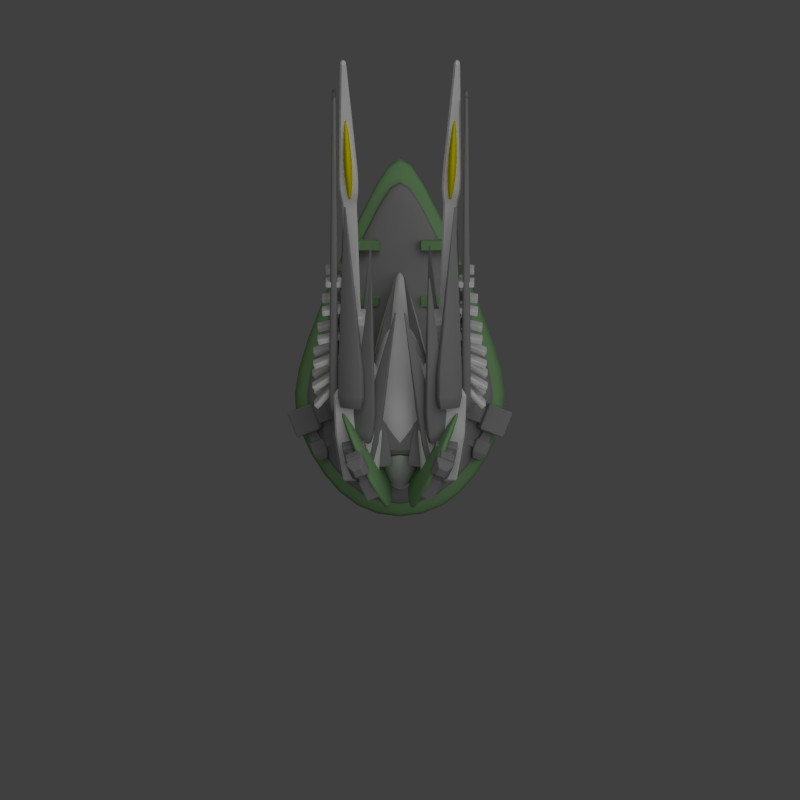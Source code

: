 # Source: dual_sunbeam_turret.blend  (saved by Blender 2.69.0; exported with 4.5.12 LTS)
import bpy
from mathutils import Matrix  # noqa: F401  (used for matrix-valued properties, if any)

bpy.ops.wm.read_factory_settings(use_empty=True)
scene = bpy.context.scene
scene.name = 'Scene'

# ---- collections
col_collection_1 = bpy.data.collections.new('Collection 1'); scene.collection.children.link(col_collection_1)

# ---- materials (node trees are filled in below, after node groups)
mat_material_002 = bpy.data.materials.new('Material.002')
mat_material_002.alpha_threshold = 0.0
mat_material_002.use_transparent_shadow = False
mat_material_002.diffuse_color = (0.2668, 0.2668, 0.2668, 1.0)
mat_material_002.roughness = 0.5
mat_material_002.specular_intensity = 0.3584
mat_material_002.line_color = (0.0, 0.0, 0.0, 1.0)
mat_material_001 = bpy.data.materials.new('Material.001')
mat_material_001.alpha_threshold = 0.0
mat_material_001.use_transparent_shadow = False
mat_material_001.roughness = 0.5
mat_material_001.line_color = (0.0, 0.0, 0.0, 1.0)
mat_material_003 = bpy.data.materials.new('Material.003')
mat_material_003.alpha_threshold = 0.0
mat_material_003.use_transparent_shadow = False
mat_material_003.diffuse_color = (0.8, 0.6986, 0.0, 1.0)
mat_material_003.roughness = 0.5
mat_material_003.line_color = (0.0, 0.0, 0.0, 1.0)
mat_material_004 = bpy.data.materials.new('Material.004')
mat_material_004.alpha_threshold = 0.0
mat_material_004.use_transparent_shadow = False
mat_material_004.diffuse_color = (0.2055, 0.3844, 0.1738, 1.0)
mat_material_004.roughness = 0.5
mat_material_004.specular_intensity = 0.323
mat_material_004.line_color = (0.0, 0.0, 0.0, 1.0)

# ---- material node trees

# ---- world
world_world = bpy.data.worlds.new('World'); scene.world = world_world
world_world.color = (0.05088, 0.05088, 0.05088)
world_world.use_sun_shadow = False
world_world.sun_shadow_jitter_overblur = 0.0
world_world.cycles.sampling_method = 'MANUAL'
world_world.cycles.sample_map_resolution = 256

# ---- cameras
cam_camera = bpy.data.cameras.new('Camera')
cam_camera.type = 'ORTHO'
cam_camera.clip_end = 100.0
cam_camera.lens = 35.0
cam_camera.sensor_width = 32.0
cam_camera.sensor_height = 18.0
cam_camera.ortho_scale = 30.0
cam_camera.dof.focus_distance = 0.0
cam_camera.dof.aperture_fstop = 128.0

# ---- lights
light_sun = bpy.data.lights.new('Sun', 'SUN')
light_sun.transmission_factor = 0.0
light_sun.angle = 1.571
light_sun.energy = 1.0
light_sun.shadow_buffer_clip_start = 0.5
light_sun.shadow_soft_size = 1.0
light_sun.shadow_cascade_max_distance = 1000.0
light_sun.cycles.use_multiple_importance_sampling = False
light_lamp = bpy.data.lights.new('Lamp', 'POINT')
light_lamp.color = (1.0, 0.8766, 0.0)
light_lamp.transmission_factor = 0.0
light_lamp.cutoff_distance = 30.0
light_lamp.energy = 100.0
light_lamp.shadow_buffer_clip_start = 1.001
light_lamp.shadow_soft_size = 1.0
light_lamp.shadow_maximum_resolution = 0.006
light_lamp.use_absolute_resolution = True
light_lamp.cycles.use_multiple_importance_sampling = False

# ---- meshes
me_cube_028 = bpy.data.meshes.new('Cube.028')
me_cube_028.from_pydata([(-3.7, -1.0, -1.0), (-3.7, 1.0, -1.0), (3.7, 1.0, -1.0), (3.7, -1.0, -1.0), (-3.7, -1.0, 1.0), (-3.7, 1.0, 1.0), (3.7, 1.0, 1.0), (3.7, -1.0, 1.0), (-0.2344, 8.0, -0.06336), (0.2344, 8.0, -0.06336), (-0.2344, 8.0, 0.06336), (0.2344, 8.0, 0.06336), (-1.584, -4.0, -0.4281), (1.584, -4.0, -0.4281), (-1.584, -4.0, 0.4281), (1.584, -4.0, 0.4281)], [], [(4, 5, 1, 0), (2, 1, 8, 9), (6, 7, 3, 2), (0, 3, 13, 12), (0, 1, 2, 3), (7, 6, 5, 4), (10, 11, 9, 8), (6, 2, 9, 11), (5, 6, 11, 10), (1, 5, 10, 8), (15, 14, 12, 13), (7, 4, 14, 15), (3, 7, 15, 13), (4, 0, 12, 14)])
me_cube_028.polygons.foreach_set('use_smooth', [True] * 14)
me_cube_028.materials.append(mat_material_002)
me_cube_028.use_remesh_preserve_volume = False
me_cube_028.use_remesh_preserve_attributes = False
me_cube_028.use_mirror_vertex_groups = False
me_cube_028.update()
me_cube_023 = bpy.data.meshes.new('Cube.023')
me_cube_023.from_pydata([(-1.255, -0.6939, -0.1661), (-1.255, 0.4134, -0.1661), (-0.1476, 0.4134, -0.1661), (-0.1476, -0.6939, -0.1661), (-1.255, -0.6939, 0.1661), (-1.255, 0.4134, 0.1661), (-0.1476, 0.4134, 0.1661), (-0.1476, -0.6939, 0.1661), (-0.5721, 11.11, -0.06644), (-0.1292, 11.11, -0.06644), (-0.5721, 11.11, 0.06644), (-0.1292, 11.11, 0.06644), (-1.152, -1.185, -0.1353), (-0.2504, -1.185, -0.1353), (-1.152, -1.185, 0.1353), (-0.2504, -1.185, 0.1353)], [], [(4, 5, 1, 0), (2, 1, 8, 9), (6, 7, 3, 2), (0, 3, 13, 12), (0, 1, 2, 3), (7, 6, 5, 4), (10, 11, 9, 8), (6, 2, 9, 11), (5, 6, 11, 10), (1, 5, 10, 8), (15, 14, 12, 13), (7, 4, 14, 15), (3, 7, 15, 13), (4, 0, 12, 14)])
me_cube_023.polygons.foreach_set('use_smooth', [True] * 14)
me_cube_023.materials.append(mat_material_002)
me_cube_023.use_remesh_preserve_volume = False
me_cube_023.use_remesh_preserve_attributes = False
me_cube_023.use_mirror_vertex_groups = False
me_cube_023.update()
me_cube_022 = bpy.data.meshes.new('Cube.022')
me_cube_022.from_pydata([(-1.725, -0.3957, -1.135), (-1.636, 0.5553, -1.135), (-1.189, 0.5136, -0.2915), (-1.278, -0.4374, -0.2915), (-1.976, -0.3722, -1.0), (-1.888, 0.5788, -1.0), (-1.441, 0.5371, -0.1571), (-1.53, -0.4139, -0.1571), (-0.787, 6.87, -0.452), (-0.7559, 6.867, -0.3932), (-0.8045, 6.872, -0.4426), (-0.7734, 6.869, -0.3839), (-1.746, -0.819, -1.044), (-1.382, -0.8529, -0.3574), (-1.951, -0.7998, -0.9346), (-1.588, -0.8338, -0.2479)], [], [(4, 5, 1, 0), (2, 1, 8, 9), (6, 7, 3, 2), (0, 3, 13, 12), (0, 1, 2, 3), (7, 6, 5, 4), (10, 11, 9, 8), (6, 2, 9, 11), (5, 6, 11, 10), (1, 5, 10, 8), (15, 14, 12, 13), (7, 4, 14, 15), (3, 7, 15, 13), (4, 0, 12, 14)])
me_cube_022.polygons.foreach_set('use_smooth', [True] * 14)
me_cube_022.materials.append(mat_material_002)
me_cube_022.use_remesh_preserve_volume = False
me_cube_022.use_remesh_preserve_attributes = False
me_cube_022.use_mirror_vertex_groups = False
me_cube_022.update()
me_cube_021 = bpy.data.meshes.new('Cube.021')
me_cube_021.from_pydata([(-1.0, -1.0, -1.0), (-1.341, 1.0, -1.341), (1.341, 1.0, -1.341), (1.0, -1.0, -1.0), (-1.0, -1.0, 1.0), (-1.341, 1.0, 1.341), (1.341, 1.0, 1.341), (1.0, -1.0, 1.0), (-1.341, 2.656, -1.341), (1.341, 2.656, -1.341), (-1.341, 2.656, 1.341), (1.341, 2.656, 1.341), (-0.8341, 3.253, -0.8341), (0.8341, 3.253, -0.8341), (-0.8341, 3.253, 0.8341), (0.8341, 3.253, 0.8341), (-0.8341, 5.253, -0.8341), (0.8341, 5.253, -0.8341), (-0.8341, 5.253, 0.8341), (0.8341, 5.253, 0.8341), (-0.4171, 5.253, -0.4171), (0.4171, 5.253, -0.4171), (-0.4171, 5.253, 0.4171), (0.4171, 5.253, 0.4171), (-0.4171, 9.797, -0.4853), (0.4171, 9.797, -0.4853), (-0.4171, 9.797, 0.3489), (0.4171, 9.797, 0.3489), (-0.5511, 10.4, -0.6193), (0.5511, 10.4, -0.6193), (-0.5511, 10.4, 0.4829), (0.5511, 10.4, 0.4829), (-0.5511, 10.94, -0.6193), (0.5511, 10.94, -0.6193), (-0.5511, 10.94, 0.4829), (0.5511, 10.94, 0.4829), (-0.1629, 15.45, -0.2311), (0.1629, 15.45, -0.2311), (-0.1629, 15.45, 0.09471), (0.1629, 15.45, 0.09471)], [], [(4, 5, 1, 0), (2, 1, 8, 9), (6, 7, 3, 2), (7, 4, 0, 3), (0, 1, 2, 3), (7, 6, 5, 4), (9, 8, 12, 13), (6, 2, 9, 11), (5, 6, 11, 10), (1, 5, 10, 8), (13, 12, 16, 17), (11, 9, 13, 15), (10, 11, 15, 14), (8, 10, 14, 12), (17, 16, 20, 21), (15, 13, 17, 19), (14, 15, 19, 18), (12, 14, 18, 16), (21, 20, 24, 25), (19, 17, 21, 23), (18, 19, 23, 22), (16, 18, 22, 20), (25, 24, 28, 29), (23, 21, 25, 27), (22, 23, 27, 26), (20, 22, 26, 24), (29, 28, 32, 33), (27, 25, 29, 31), (26, 27, 31, 30), (24, 26, 30, 28), (33, 32, 36, 37), (31, 29, 33, 35), (30, 31, 35, 34), (28, 30, 34, 32), (38, 39, 37, 36), (35, 33, 37, 39), (34, 35, 39, 38), (32, 34, 38, 36)])
me_cube_021.materials.append(mat_material_001)
me_cube_021.use_remesh_preserve_volume = False
me_cube_021.use_remesh_preserve_attributes = False
me_cube_021.use_mirror_vertex_groups = False
me_cube_021.update()
me_cube_020 = bpy.data.meshes.new('Cube.020')
me_cube_020.from_pydata([(-1.174, -0.6489, -1.474), (-1.352, 0.2673, -1.676), (-0.9119, 0.5312, -0.8711), (-0.734, -0.385, -0.6682), (-1.423, -0.6659, -1.332), (-1.601, 0.2504, -1.535), (-1.161, 0.5142, -0.7296), (-0.9826, -0.402, -0.5267), (-2.285, 6.569, -2.372), (-2.254, 6.587, -2.316), (-2.302, 6.568, -2.362), (-2.272, 6.586, -2.306), (-1.078, -1.032, -1.296), (-0.7191, -0.8172, -0.64), (-1.28, -1.046, -1.181), (-0.9215, -0.8311, -0.5248)], [], [(4, 5, 1, 0), (2, 1, 8, 9), (6, 7, 3, 2), (0, 3, 13, 12), (0, 1, 2, 3), (7, 6, 5, 4), (10, 11, 9, 8), (6, 2, 9, 11), (5, 6, 11, 10), (1, 5, 10, 8), (15, 14, 12, 13), (7, 4, 14, 15), (3, 7, 15, 13), (4, 0, 12, 14)])
me_cube_020.polygons.foreach_set('use_smooth', [True] * 14)
me_cube_020.materials.append(mat_material_002)
me_cube_020.use_remesh_preserve_volume = False
me_cube_020.use_remesh_preserve_attributes = False
me_cube_020.use_mirror_vertex_groups = False
me_cube_020.update()
me_cube_019 = bpy.data.meshes.new('Cube.019')
me_cube_019.from_pydata([(-1.676, -0.7048, -1.598), (-1.765, 0.2433, -1.671), (-1.312, 0.3506, -0.8371), (-1.223, -0.5975, -0.7636), (-1.927, -0.7177, -1.46), (-2.016, 0.2304, -1.534), (-1.563, 0.3377, -0.6994), (-1.474, -0.6104, -0.6258), (-2.097, 6.64, -1.484), (-2.065, 6.648, -1.426), (-2.114, 6.639, -1.475), (-2.083, 6.647, -1.417), (-1.618, -1.116, -1.475), (-1.249, -1.029, -0.7957), (-1.822, -1.127, -1.363), (-1.453, -1.039, -0.6835)], [], [(4, 5, 1, 0), (2, 1, 8, 9), (6, 7, 3, 2), (0, 3, 13, 12), (0, 1, 2, 3), (7, 6, 5, 4), (10, 11, 9, 8), (6, 2, 9, 11), (5, 6, 11, 10), (1, 5, 10, 8), (15, 14, 12, 13), (7, 4, 14, 15), (3, 7, 15, 13), (4, 0, 12, 14)])
me_cube_019.polygons.foreach_set('use_smooth', [True] * 14)
me_cube_019.materials.append(mat_material_002)
me_cube_019.use_remesh_preserve_volume = False
me_cube_019.use_remesh_preserve_attributes = False
me_cube_019.use_mirror_vertex_groups = False
me_cube_019.update()
me_cube_018 = bpy.data.meshes.new('Cube.018')
me_cube_018.from_pydata([(-1.0, -1.0, -1.0), (-1.0, 0.0, -1.0), (1.0, 0.0, -1.0), (1.0, -1.0, -1.0), (-1.0, -1.0, 1.0), (-1.0, 0.0, 1.0), (1.0, 0.0, 1.0), (1.0, -1.0, 1.0), (-0.09265, 2.0, -0.09265), (0.09265, 2.0, -0.09265), (-0.09265, 2.0, 0.09265), (0.09265, 2.0, 0.09265), (-0.6032, -1.842, -0.6032), (0.6032, -1.842, -0.6032), (-0.6032, -1.842, 0.6032), (0.6032, -1.842, 0.6032), (-0.5378, -1.842, -0.5378), (0.5378, -1.842, -0.5378), (-0.5378, -1.842, 0.5378), (0.5378, -1.842, 0.5378)], [], [(4, 5, 1, 0), (2, 1, 8, 9), (6, 7, 3, 2), (0, 3, 13, 12), (0, 1, 2, 3), (7, 6, 5, 4), (10, 11, 9, 8), (6, 2, 9, 11), (5, 6, 11, 10), (1, 5, 10, 8), (12, 13, 17, 16), (7, 4, 14, 15), (3, 7, 15, 13), (4, 0, 12, 14), (19, 18, 16, 17), (15, 14, 18, 19), (13, 15, 19, 17), (14, 12, 16, 18)])
me_cube_018.polygons.foreach_set('use_smooth', [True] * 18)
me_cube_018.materials.append(mat_material_003)
me_cube_018.use_remesh_preserve_volume = False
me_cube_018.use_remesh_preserve_attributes = False
me_cube_018.use_mirror_vertex_groups = False
me_cube_018.update()
me_cube_017 = bpy.data.meshes.new('Cube.017')
me_cube_017.from_pydata([(1.428, -3.467, -0.07425), (1.428, -2.146, 0.08411), (3.428, -2.146, 0.08411), (3.428, -3.467, -0.07425), (1.428, -10.63, 0.5891), (1.428, -9.305, 0.7475), (3.428, -9.305, 0.7475), (3.428, -10.63, 0.5891), (1.428, 1.098, -0.143), (1.428, 2.78, -0.02895), (3.428, 2.78, -0.02895), (3.428, 1.098, -0.143), (1.428, -4.057, 0.7022), (1.428, -2.375, 0.8162), (3.428, -2.375, 0.8162), (3.428, -4.057, 0.7022), (1.428, 7.941, -0.2349), (1.428, 9.786, -0.1535), (3.428, 9.786, -0.1535), (3.428, 7.941, -0.2349), (1.428, 4.263, 0.6921), (1.428, 6.108, 0.7734), (3.428, 6.108, 0.7734), (3.428, 4.263, 0.6921), (1.428, 15.86, -0.4119), (1.428, 17.79, -0.3597), (3.428, 17.79, -0.3597), (3.428, 15.86, -0.4119), (1.428, 13.5, 0.5617), (1.428, 15.44, 0.6138), (3.428, 15.44, 0.6138), (3.428, 13.5, 0.5617), (1.428, 26.01, -0.5803), (1.428, 27.98, -0.5443), (3.428, 27.98, -0.5443), (3.428, 26.01, -0.5803), (1.428, 24.38, 0.4097), (1.428, 26.35, 0.4457), (3.428, 26.35, 0.4457), (3.428, 24.38, 0.4097), (1.428, 35.4, -0.7044), (1.428, 37.4, -0.7043), (3.428, 37.4, -0.7043), (3.428, 35.4, -0.7044), (1.428, 35.4, 0.3004), (1.428, 37.4, 0.3005), (3.428, 37.4, 0.3005), (3.428, 35.4, 0.3004)], [], [(4, 5, 1, 0), (5, 6, 2, 1), (6, 7, 3, 2), (7, 4, 0, 3), (0, 1, 2, 3), (7, 6, 5, 4), (12, 13, 9, 8), (13, 14, 10, 9), (14, 15, 11, 10), (15, 12, 8, 11), (8, 9, 10, 11), (15, 14, 13, 12), (20, 21, 17, 16), (21, 22, 18, 17), (22, 23, 19, 18), (23, 20, 16, 19), (16, 17, 18, 19), (23, 22, 21, 20), (28, 29, 25, 24), (29, 30, 26, 25), (30, 31, 27, 26), (31, 28, 24, 27), (24, 25, 26, 27), (31, 30, 29, 28), (36, 37, 33, 32), (37, 38, 34, 33), (38, 39, 35, 34), (39, 36, 32, 35), (32, 33, 34, 35), (39, 38, 37, 36), (44, 45, 41, 40), (45, 46, 42, 41), (46, 47, 43, 42), (47, 44, 40, 43), (40, 41, 42, 43), (47, 46, 45, 44)])
me_cube_017.materials.append(mat_material_001)
me_cube_017.use_remesh_preserve_volume = False
me_cube_017.use_remesh_preserve_attributes = False
me_cube_017.use_mirror_vertex_groups = False
me_cube_017.update()
me_cube_016 = bpy.data.meshes.new('Cube.016')
me_cube_016.from_pydata([(-3.772, -0.1648, -0.969), (-4.167, 1.761, -0.6022), (-2.206, 2.15, -0.5282), (-1.811, 0.2237, -0.895), (-3.772, -0.539, 0.9957), (-4.167, 1.387, 1.362), (-2.206, 1.775, 1.436), (-1.811, -0.1505, 1.07), (-3.849, 0.1388, -0.5128), (-4.09, 1.311, -0.2895), (-3.849, -0.08892, 0.683), (-4.09, 1.083, 0.9063), (-4.871, 0.1729, -0.6921), (-5.112, 1.268, -0.2181), (-4.871, -0.3106, 0.425), (-5.112, 0.7844, 0.899), (-4.827, 0.06204, -0.9806), (-5.155, 1.554, -0.3347), (-4.827, -0.5969, 0.5416), (-5.155, 0.8953, 1.188), (-6.121, -0.1775, -1.084), (-6.449, 1.315, -0.4384), (-6.121, -0.8364, 0.4379), (-6.449, 0.6558, 1.084), (-6.951, -0.1105, -0.6094), (-7.117, 0.6453, -0.2822), (-6.951, -0.4443, 0.1617), (-7.117, 0.3115, 0.4889), (-5.151, -0.1626, -0.626), (-5.151, -0.492, 0.1351), (-5.798, -0.2823, -0.6778), (-5.798, -0.6118, 0.08328), (-5.025, -0.7361, -0.8743), (-5.025, -1.066, -0.1131), (-5.672, -0.8558, -0.9261), (-5.672, -1.185, -0.165), (-4.895, -0.6462, -1.016), (-4.895, -1.107, 0.04946), (-5.801, -0.8139, -1.089), (-5.801, -1.275, -0.02311), (-4.473, -2.569, -1.849), (-4.473, -3.031, -0.783), (-5.378, -2.737, -1.921), (-5.378, -3.198, -0.8556), (-5.285, 1.464, -0.1929), (-5.285, 0.9373, 1.025), (-6.32, 1.273, -0.2758), (-6.32, 0.7456, 0.942), (-5.347, 1.749, -0.06966), (-5.347, 1.222, 1.148), (-6.382, 1.557, -0.1526), (-6.382, 1.03, 1.065), (-3.188, -0.1605, -0.3625), (-2.394, -0.003211, -0.3326), (-3.188, -0.3121, 0.4332), (-2.394, -0.1548, 0.4631), (-2.904, -0.8612, -0.5438), (-2.15, -0.7509, -0.2672), (-3.16, -1.005, 0.211), (-2.406, -0.8946, 0.4876), (-2.994, -0.8551, -0.7317), (-1.966, -0.7046, -0.3543), (-3.344, -1.051, 0.2981), (-2.316, -0.9007, 0.6755), (-2.81, -1.812, -0.8515), (-1.782, -1.662, -0.4741), (-3.159, -2.008, 0.1784), (-2.132, -1.858, 0.5557), (-3.031, -1.115, -0.5263), (-3.223, -1.223, 0.0387), (-2.93, -1.64, -0.5921), (-3.122, -1.748, -0.02702), (-3.694, -1.212, -0.7697), (-3.886, -1.32, -0.2047), (-3.593, -1.737, -0.8354), (-3.785, -1.845, -0.2704), (-2.565, -2.333, -0.6106), (-1.982, -2.248, -0.3967), (-2.763, -2.444, -0.02694), (-2.18, -2.359, 0.187)], [], [(1, 0, 8, 9), (5, 6, 2, 1), (6, 7, 3, 2), (0, 3, 53, 52), (0, 1, 2, 3), (7, 6, 5, 4), (9, 8, 12, 13), (5, 1, 9, 11), (4, 5, 11, 10), (0, 4, 10, 8), (13, 12, 16, 17), (11, 9, 13, 15), (10, 11, 15, 14), (8, 10, 14, 12), (17, 16, 20, 21), (15, 13, 17, 19), (14, 15, 19, 18), (12, 14, 18, 16), (21, 20, 24, 25), (23, 19, 45, 47), (18, 19, 23, 22), (18, 22, 31, 29), (26, 27, 25, 24), (23, 21, 25, 27), (22, 23, 27, 26), (20, 22, 26, 24), (29, 31, 35, 33), (20, 16, 28, 30), (22, 20, 30, 31), (16, 18, 29, 28), (33, 35, 39, 37), (30, 28, 32, 34), (31, 30, 34, 35), (28, 29, 33, 32), (37, 39, 43, 41), (34, 32, 36, 38), (35, 34, 38, 39), (32, 33, 37, 36), (40, 41, 43, 42), (38, 36, 40, 42), (39, 38, 42, 43), (36, 37, 41, 40), (47, 45, 49, 51), (17, 21, 46, 44), (21, 23, 47, 46), (19, 17, 44, 45), (49, 48, 50, 51), (44, 46, 50, 48), (46, 47, 51, 50), (45, 44, 48, 49), (52, 53, 57, 56), (7, 4, 54, 55), (3, 7, 55, 53), (4, 0, 52, 54), (56, 57, 61, 60), (55, 54, 58, 59), (53, 55, 59, 57), (54, 52, 56, 58), (60, 61, 65, 64), (59, 58, 62, 63), (57, 59, 63, 61), (58, 56, 60, 62), (64, 65, 77, 76), (63, 62, 66, 67), (61, 63, 67, 65), (66, 62, 69, 71), (71, 69, 73, 75), (60, 64, 70, 68), (64, 66, 71, 70), (62, 60, 68, 69), (73, 72, 74, 75), (68, 70, 74, 72), (70, 71, 75, 74), (69, 68, 72, 73), (79, 78, 76, 77), (67, 66, 78, 79), (65, 67, 79, 77), (66, 64, 76, 78)])
me_cube_016.materials.append(mat_material_002)
me_cube_016.use_remesh_preserve_volume = False
me_cube_016.use_remesh_preserve_attributes = False
me_cube_016.use_mirror_vertex_groups = False
me_cube_016.update()
me_cube_015 = bpy.data.meshes.new('Cube.015')
me_cube_015.from_pydata([(-1.0, -1.0, -1.0), (-1.0, 0.0, -1.0), (1.0, 0.0, -1.0), (1.0, -1.0, -1.0), (-1.0, -1.0, 1.0), (-1.0, 0.0, 1.0), (1.0, 0.0, 1.0), (1.0, -1.0, 1.0), (-0.09265, 2.0, -0.09265), (0.09265, 2.0, -0.09265), (-0.09265, 2.0, 0.09265), (0.09265, 2.0, 0.09265), (-0.6032, -1.842, -0.6032), (0.6032, -1.842, -0.6032), (-0.6032, -1.842, 0.6032), (0.6032, -1.842, 0.6032), (-0.5378, -1.842, -0.5378), (0.5378, -1.842, -0.5378), (-0.5378, -1.842, 0.5378), (0.5378, -1.842, 0.5378)], [], [(4, 5, 1, 0), (2, 1, 8, 9), (6, 7, 3, 2), (0, 3, 13, 12), (0, 1, 2, 3), (7, 6, 5, 4), (10, 11, 9, 8), (6, 2, 9, 11), (5, 6, 11, 10), (1, 5, 10, 8), (12, 13, 17, 16), (7, 4, 14, 15), (3, 7, 15, 13), (4, 0, 12, 14), (19, 18, 16, 17), (15, 14, 18, 19), (13, 15, 19, 17), (14, 12, 16, 18)])
me_cube_015.polygons.foreach_set('use_smooth', [True] * 18)
me_cube_015.materials.append(mat_material_004)
me_cube_015.use_remesh_preserve_volume = False
me_cube_015.use_remesh_preserve_attributes = False
me_cube_015.use_mirror_vertex_groups = False
me_cube_015.update()
me_cube_014 = bpy.data.meshes.new('Cube.014')
me_cube_014.from_pydata([(-1.0, -1.087, -0.9884), (-1.0, 1.114, -1.015), (1.0, 1.114, -1.015), (1.0, -1.087, -0.9884), (-1.0, -1.114, 1.015), (-1.0, 1.087, 0.9884), (1.0, 1.087, 0.9884), (1.0, -1.114, 1.015), (-5.0, -1.0, -1.0), (-5.0, 1.0, -1.0), (-3.0, 1.0, -1.0), (-3.0, -1.0, -1.0), (-5.0, -1.0, 1.0), (-5.0, 1.0, 1.0), (-3.0, 1.0, 1.0), (-3.0, -1.0, 1.0), (-9.0, -0.8459, -1.021), (-9.0, 0.7982, -0.973), (-7.0, 0.7982, -0.973), (-7.0, -0.8459, -1.021), (-9.0, -0.7982, 0.973), (-9.0, 0.8459, 1.021), (-7.0, 0.8459, 1.021), (-7.0, -0.7982, 0.973), (3.0, -1.0, -1.0), (3.0, 1.0, -1.0), (5.0, 1.0, -1.0), (5.0, -1.0, -1.0), (3.0, -1.0, 1.0), (3.0, 1.0, 1.0), (5.0, 1.0, 1.0), (5.0, -1.0, 1.0), (7.0, -0.8459, -1.021), (7.0, 0.7982, -0.973), (9.0, 0.7982, -0.973), (9.0, -0.8459, -1.021), (7.0, -0.7982, 0.973), (7.0, 0.8459, 1.021), (9.0, 0.8459, 1.021), (9.0, -0.7982, 0.973)], [], [(4, 5, 1, 0), (5, 6, 2, 1), (6, 7, 3, 2), (7, 4, 0, 3), (0, 1, 2, 3), (7, 6, 5, 4), (12, 13, 9, 8), (13, 14, 10, 9), (14, 15, 11, 10), (15, 12, 8, 11), (8, 9, 10, 11), (15, 14, 13, 12), (20, 21, 17, 16), (21, 22, 18, 17), (22, 23, 19, 18), (23, 20, 16, 19), (16, 17, 18, 19), (23, 22, 21, 20), (28, 29, 25, 24), (29, 30, 26, 25), (30, 31, 27, 26), (31, 28, 24, 27), (24, 25, 26, 27), (31, 30, 29, 28), (36, 37, 33, 32), (37, 38, 34, 33), (38, 39, 35, 34), (39, 36, 32, 35), (32, 33, 34, 35), (39, 38, 37, 36)])
me_cube_014.materials.append(mat_material_002)
me_cube_014.use_remesh_preserve_volume = False
me_cube_014.use_remesh_preserve_attributes = False
me_cube_014.use_mirror_vertex_groups = False
me_cube_014.update()
me_cube_003 = bpy.data.meshes.new('Cube.003')
me_cube_003.from_pydata([(5.223, -2.123, -0.8578), (5.967, -0.2663, -0.825), (7.678, -0.9377, -1.614), (6.934, -2.794, -1.647), (5.944, -2.444, 0.9798), (6.688, -0.5877, 1.013), (8.399, -1.259, 0.2238), (7.655, -3.115, 0.191), (5.51, -1.822, -0.4918), (5.963, -0.6924, -0.4718), (5.949, -2.018, 0.6266), (6.401, -0.888, 0.6466), (4.662, -1.269, -0.2611), (5.193, -0.2056, 0.0001891), (4.949, -1.684, 0.8468), (5.48, -0.6207, 1.108), (4.514, -1.387, -0.5094), (5.238, 0.06259, -0.1533), (4.904, -1.953, 1.0), (5.628, -0.5032, 1.356), (3.368, -0.9292, -0.04158), (4.092, 0.5202, 0.3145), (3.758, -1.495, 1.468), (4.482, -0.04557, 1.824), (2.979, -0.4462, 0.6896), (3.346, 0.2879, 0.8699), (3.177, -0.7328, 1.454), (3.543, 0.001354, 1.635), (4.325, -1.414, -0.01501), (4.52, -1.697, 0.7398), (3.752, -1.185, 0.2189), (3.947, -1.468, 0.9737), (4.047, -1.971, -0.1519), (4.242, -2.254, 0.603), (3.474, -1.742, 0.08203), (3.669, -2.025, 0.8369), (4.122, -1.96, -0.3496), (4.396, -2.356, 0.7071), (3.32, -1.64, -0.02215), (3.593, -2.036, 1.035), (3.189, -3.828, -0.8085), (3.463, -4.224, 0.2482), (2.387, -3.508, -0.4811), (2.66, -3.904, 0.5757), (5.162, 0.05177, 0.04443), (5.474, -0.4008, 1.252), (4.245, 0.4179, 0.4187), (4.557, -0.03475, 1.626), (5.3, 0.3283, 0.1124), (5.613, -0.1243, 1.32), (4.383, 0.6943, 0.4866), (4.695, 0.2417, 1.694), (5.947, -2.418, -0.5458), (6.64, -2.69, -0.8652), (6.239, -2.548, 0.1985), (6.932, -2.82, -0.121), (5.762, -3.166, -0.6553), (6.515, -3.457, -0.7281), (5.843, -3.158, 0.1506), (6.596, -3.449, 0.07776), (5.611, -3.114, -0.7888), (6.637, -3.511, -0.8882), (5.721, -3.103, 0.3107), (6.747, -3.501, 0.2113), (5.26, -4.03, -0.7446), (6.286, -4.428, -0.844), (5.371, -4.019, 0.3549), (6.397, -4.417, 0.2555), (5.556, -3.318, -0.5307), (5.617, -3.312, 0.07256), (5.364, -3.821, -0.5064), (5.425, -3.815, 0.09681), (4.895, -3.062, -0.4666), (4.955, -3.056, 0.1367), (4.702, -3.565, -0.4423), (4.763, -3.559, 0.1609), (5.319, -4.603, -0.5043), (5.901, -4.828, -0.5607), (5.382, -4.597, 0.1188), (5.963, -4.822, 0.06244)], [], [(1, 0, 8, 9), (5, 6, 2, 1), (6, 7, 3, 2), (0, 3, 53, 52), (0, 1, 2, 3), (7, 6, 5, 4), (9, 8, 12, 13), (5, 1, 9, 11), (4, 5, 11, 10), (0, 4, 10, 8), (13, 12, 16, 17), (11, 9, 13, 15), (10, 11, 15, 14), (8, 10, 14, 12), (17, 16, 20, 21), (15, 13, 17, 19), (14, 15, 19, 18), (12, 14, 18, 16), (21, 20, 24, 25), (23, 19, 45, 47), (18, 19, 23, 22), (18, 22, 31, 29), (26, 27, 25, 24), (23, 21, 25, 27), (22, 23, 27, 26), (20, 22, 26, 24), (29, 31, 35, 33), (20, 16, 28, 30), (22, 20, 30, 31), (16, 18, 29, 28), (33, 35, 39, 37), (30, 28, 32, 34), (31, 30, 34, 35), (28, 29, 33, 32), (37, 39, 43, 41), (34, 32, 36, 38), (35, 34, 38, 39), (32, 33, 37, 36), (40, 41, 43, 42), (38, 36, 40, 42), (39, 38, 42, 43), (36, 37, 41, 40), (47, 45, 49, 51), (17, 21, 46, 44), (21, 23, 47, 46), (19, 17, 44, 45), (49, 48, 50, 51), (44, 46, 50, 48), (46, 47, 51, 50), (45, 44, 48, 49), (52, 53, 57, 56), (7, 4, 54, 55), (3, 7, 55, 53), (4, 0, 52, 54), (56, 57, 61, 60), (55, 54, 58, 59), (53, 55, 59, 57), (54, 52, 56, 58), (60, 61, 65, 64), (59, 58, 62, 63), (57, 59, 63, 61), (58, 56, 60, 62), (64, 65, 77, 76), (63, 62, 66, 67), (61, 63, 67, 65), (66, 62, 69, 71), (71, 69, 73, 75), (60, 64, 70, 68), (64, 66, 71, 70), (62, 60, 68, 69), (73, 72, 74, 75), (68, 70, 74, 72), (70, 71, 75, 74), (69, 68, 72, 73), (79, 78, 76, 77), (67, 66, 78, 79), (65, 67, 79, 77), (66, 64, 76, 78)])
me_cube_003.materials.append(mat_material_002)
me_cube_003.use_remesh_preserve_volume = False
me_cube_003.use_remesh_preserve_attributes = False
me_cube_003.use_mirror_vertex_groups = False
me_cube_003.update()
me_cube_002 = bpy.data.meshes.new('Cube.002')
me_cube_002.from_pydata([(1.428, -3.467, -0.07425), (1.428, -2.146, 0.08411), (3.428, -2.146, 0.08411), (3.428, -3.467, -0.07425), (1.428, -10.63, 0.5891), (1.428, -9.305, 0.7475), (3.428, -9.305, 0.7475), (3.428, -10.63, 0.5891), (1.428, 1.098, -0.143), (1.428, 2.78, -0.02895), (3.428, 2.78, -0.02895), (3.428, 1.098, -0.143), (1.428, -4.057, 0.7022), (1.428, -2.375, 0.8162), (3.428, -2.375, 0.8162), (3.428, -4.057, 0.7022), (1.428, 7.941, -0.2349), (1.428, 9.786, -0.1535), (3.428, 9.786, -0.1535), (3.428, 7.941, -0.2349), (1.428, 4.263, 0.6921), (1.428, 6.108, 0.7734), (3.428, 6.108, 0.7734), (3.428, 4.263, 0.6921), (1.428, 15.86, -0.4119), (1.428, 17.79, -0.3597), (3.428, 17.79, -0.3597), (3.428, 15.86, -0.4119), (1.428, 13.5, 0.5617), (1.428, 15.44, 0.6138), (3.428, 15.44, 0.6138), (3.428, 13.5, 0.5617), (1.428, 26.01, -0.5803), (1.428, 27.98, -0.5443), (3.428, 27.98, -0.5443), (3.428, 26.01, -0.5803), (1.428, 24.38, 0.4097), (1.428, 26.35, 0.4457), (3.428, 26.35, 0.4457), (3.428, 24.38, 0.4097), (1.428, 35.4, -0.7044), (1.428, 37.4, -0.7043), (3.428, 37.4, -0.7043), (3.428, 35.4, -0.7044), (1.428, 35.4, 0.3004), (1.428, 37.4, 0.3005), (3.428, 37.4, 0.3005), (3.428, 35.4, 0.3004)], [], [(4, 5, 1, 0), (5, 6, 2, 1), (6, 7, 3, 2), (7, 4, 0, 3), (0, 1, 2, 3), (7, 6, 5, 4), (12, 13, 9, 8), (13, 14, 10, 9), (14, 15, 11, 10), (15, 12, 8, 11), (8, 9, 10, 11), (15, 14, 13, 12), (20, 21, 17, 16), (21, 22, 18, 17), (22, 23, 19, 18), (23, 20, 16, 19), (16, 17, 18, 19), (23, 22, 21, 20), (28, 29, 25, 24), (29, 30, 26, 25), (30, 31, 27, 26), (31, 28, 24, 27), (24, 25, 26, 27), (31, 30, 29, 28), (36, 37, 33, 32), (37, 38, 34, 33), (38, 39, 35, 34), (39, 36, 32, 35), (32, 33, 34, 35), (39, 38, 37, 36), (44, 45, 41, 40), (45, 46, 42, 41), (46, 47, 43, 42), (47, 44, 40, 43), (40, 41, 42, 43), (47, 46, 45, 44)])
me_cube_002.materials.append(mat_material_004)
me_cube_002.use_remesh_preserve_volume = False
me_cube_002.use_remesh_preserve_attributes = False
me_cube_002.use_mirror_vertex_groups = False
me_cube_002.update()
me_cylinder = bpy.data.meshes.new('Cylinder')
me_cylinder.from_pydata([(1.0, 0.0, 3.0), (-1.0, -1.192e-07, 3.0), (1.0, -0.7818, 2.623), (-1.0, -0.7818, 2.623), (1.0, -0.9749, 1.777), (-1.0, -0.9749, 1.777), (1.0, -0.4339, 1.099), (-1.0, -0.4339, 1.099), (1.0, 0.4339, 1.099), (-1.0, 0.4339, 1.099), (1.0, 0.9749, 1.777), (-1.0, 0.9749, 1.777), (1.0, 0.7818, 2.623), (-1.0, 0.7818, 2.623)], [], [(0, 1, 3, 2), (2, 3, 5, 4), (4, 5, 7, 6), (6, 7, 9, 8), (8, 9, 11, 10), (3, 1, 13, 11, 9, 7, 5), (12, 13, 1, 0), (10, 11, 13, 12), (0, 2, 4, 6, 8, 10, 12)])
me_cylinder.materials.append(mat_material_002)
me_cylinder.use_remesh_preserve_volume = False
me_cylinder.use_remesh_preserve_attributes = False
me_cylinder.use_mirror_vertex_groups = False
me_cylinder.update()
me_cube_001 = bpy.data.meshes.new('Cube.001')
me_cube_001.from_pydata([(-3.7, -1.0, -1.0), (-3.7, 1.0, -1.0), (1.7, 1.0, -1.0), (1.7, -1.0, -1.0), (-3.7, -1.0, 1.0), (-3.7, 1.0, 1.0), (1.7, 1.0, 1.0), (1.7, -1.0, 1.0), (-0.2344, 4.0, -0.06336), (0.2344, 4.0, -0.06336), (-0.2344, 4.0, 0.06336), (0.2344, 4.0, 0.06336), (-1.584, -3.0, -0.4281), (1.584, -3.0, -0.4281), (-1.584, -3.0, 0.4281), (1.584, -3.0, 0.4281), (0.0, 1.0, 1.0), (0.0, 1.0, -1.0), (0.0, -1.0, 1.0), (0.0, -1.0, -1.0), (0.0, 4.0, 0.06336), (0.0, 4.0, -0.06336), (0.0, -3.0, 0.4281), (0.0, -3.0, -0.4281)], [], [(4, 5, 1, 0), (17, 1, 8, 21), (6, 7, 3, 2), (19, 3, 13, 23), (19, 17, 2, 3), (18, 16, 5, 4), (20, 11, 9, 21), (6, 2, 9, 11), (16, 6, 11, 20), (1, 5, 10, 8), (22, 14, 12, 23), (18, 4, 14, 22), (3, 7, 15, 13), (4, 0, 12, 14), (2, 17, 21, 9), (0, 19, 23, 12), (0, 1, 17, 19), (7, 6, 16, 18), (10, 20, 21, 8), (5, 16, 20, 10), (15, 22, 23, 13), (7, 18, 22, 15)])
me_cube_001.polygons.foreach_set('use_smooth', [True] * 22)
me_cube_001.materials.append(mat_material_001)
me_cube_001.use_remesh_preserve_volume = False
me_cube_001.use_remesh_preserve_attributes = False
me_cube_001.use_mirror_vertex_groups = False
me_cube_001.update()
me_cube = bpy.data.meshes.new('Cube')
me_cube.from_pydata([(-3.7, -1.0, -1.0), (-3.7, 1.0, -1.0), (3.7, 1.0, -1.0), (3.7, -1.0, -1.0), (-3.7, -1.0, 1.0), (-3.7, 1.0, 1.0), (3.7, 1.0, 1.0), (3.7, -1.0, 1.0), (-0.2344, 8.0, -0.06336), (0.2344, 8.0, -0.06336), (-0.2344, 8.0, 0.06336), (0.2344, 8.0, 0.06336), (-1.584, -4.0, -0.4281), (1.584, -4.0, -0.4281), (-1.584, -4.0, 0.4281), (1.584, -4.0, 0.4281)], [], [(4, 5, 1, 0), (2, 1, 8, 9), (6, 7, 3, 2), (0, 3, 13, 12), (0, 1, 2, 3), (7, 6, 5, 4), (10, 11, 9, 8), (6, 2, 9, 11), (5, 6, 11, 10), (1, 5, 10, 8), (15, 14, 12, 13), (7, 4, 14, 15), (3, 7, 15, 13), (4, 0, 12, 14)])
me_cube.polygons.foreach_set('use_smooth', [True] * 14)
me_cube.materials.append(mat_material_004)
me_cube.use_remesh_preserve_volume = False
me_cube.use_remesh_preserve_attributes = False
me_cube.use_mirror_vertex_groups = False
me_cube.update()
me_cube_013 = bpy.data.meshes.new('Cube.013')
me_cube_013.from_pydata([(-1.0, -1.087, -0.9884), (-1.0, 1.114, -1.015), (1.0, 1.114, -1.015), (1.0, -1.087, -0.9884), (-1.0, -1.114, 1.015), (-1.0, 1.087, 0.9884), (1.0, 1.087, 0.9884), (1.0, -1.114, 1.015), (-5.0, -1.0, -1.0), (-5.0, 1.0, -1.0), (-3.0, 1.0, -1.0), (-3.0, -1.0, -1.0), (-5.0, -1.0, 1.0), (-5.0, 1.0, 1.0), (-3.0, 1.0, 1.0), (-3.0, -1.0, 1.0), (-9.0, -0.8459, -1.021), (-9.0, 0.7982, -0.973), (-7.0, 0.7982, -0.973), (-7.0, -0.8459, -1.021), (-9.0, -0.7982, 0.973), (-9.0, 0.8459, 1.021), (-7.0, 0.8459, 1.021), (-7.0, -0.7982, 0.973), (3.0, -1.0, -1.0), (3.0, 1.0, -1.0), (5.0, 1.0, -1.0), (5.0, -1.0, -1.0), (3.0, -1.0, 1.0), (3.0, 1.0, 1.0), (5.0, 1.0, 1.0), (5.0, -1.0, 1.0), (7.0, -0.8459, -1.021), (7.0, 0.7982, -0.973), (9.0, 0.7982, -0.973), (9.0, -0.8459, -1.021), (7.0, -0.7982, 0.973), (7.0, 0.8459, 1.021), (9.0, 0.8459, 1.021), (9.0, -0.7982, 0.973)], [], [(4, 5, 1, 0), (5, 6, 2, 1), (6, 7, 3, 2), (7, 4, 0, 3), (0, 1, 2, 3), (7, 6, 5, 4), (12, 13, 9, 8), (13, 14, 10, 9), (14, 15, 11, 10), (15, 12, 8, 11), (8, 9, 10, 11), (15, 14, 13, 12), (20, 21, 17, 16), (21, 22, 18, 17), (22, 23, 19, 18), (23, 20, 16, 19), (16, 17, 18, 19), (23, 22, 21, 20), (28, 29, 25, 24), (29, 30, 26, 25), (30, 31, 27, 26), (31, 28, 24, 27), (24, 25, 26, 27), (31, 30, 29, 28), (36, 37, 33, 32), (37, 38, 34, 33), (38, 39, 35, 34), (39, 36, 32, 35), (32, 33, 34, 35), (39, 38, 37, 36)])
me_cube_013.materials.append(mat_material_002)
me_cube_013.use_remesh_preserve_volume = False
me_cube_013.use_remesh_preserve_attributes = False
me_cube_013.use_mirror_vertex_groups = False
me_cube_013.update()
me_cube_012 = bpy.data.meshes.new('Cube.012')
me_cube_012.from_pydata([(-1.0, -1.0, -1.0), (-1.0, 0.0, -1.0), (1.0, 0.0, -1.0), (1.0, -1.0, -1.0), (-1.0, -1.0, 1.0), (-1.0, 0.0, 1.0), (1.0, 0.0, 1.0), (1.0, -1.0, 1.0), (-0.09265, 2.0, -0.09265), (0.09265, 2.0, -0.09265), (-0.09265, 2.0, 0.09265), (0.09265, 2.0, 0.09265), (-0.6032, -1.842, -0.6032), (0.6032, -1.842, -0.6032), (-0.6032, -1.842, 0.6032), (0.6032, -1.842, 0.6032), (-0.5378, -1.842, -0.5378), (0.5378, -1.842, -0.5378), (-0.5378, -1.842, 0.5378), (0.5378, -1.842, 0.5378)], [], [(4, 5, 1, 0), (2, 1, 8, 9), (6, 7, 3, 2), (0, 3, 13, 12), (0, 1, 2, 3), (7, 6, 5, 4), (10, 11, 9, 8), (6, 2, 9, 11), (5, 6, 11, 10), (1, 5, 10, 8), (12, 13, 17, 16), (7, 4, 14, 15), (3, 7, 15, 13), (4, 0, 12, 14), (19, 18, 16, 17), (15, 14, 18, 19), (13, 15, 19, 17), (14, 12, 16, 18)])
me_cube_012.polygons.foreach_set('use_smooth', [True] * 18)
me_cube_012.materials.append(mat_material_004)
me_cube_012.use_remesh_preserve_volume = False
me_cube_012.use_remesh_preserve_attributes = False
me_cube_012.use_mirror_vertex_groups = False
me_cube_012.update()
me_cube_011 = bpy.data.meshes.new('Cube.011')
me_cube_011.from_pydata([(-3.772, -0.1648, -0.969), (-4.167, 1.761, -0.6022), (-2.206, 2.15, -0.5282), (-1.811, 0.2237, -0.895), (-3.772, -0.539, 0.9957), (-4.167, 1.387, 1.362), (-2.206, 1.775, 1.436), (-1.811, -0.1505, 1.07), (-3.849, 0.1388, -0.5128), (-4.09, 1.311, -0.2895), (-3.849, -0.08892, 0.683), (-4.09, 1.083, 0.9063), (-4.871, 0.1729, -0.6921), (-5.112, 1.268, -0.2181), (-4.871, -0.3106, 0.425), (-5.112, 0.7844, 0.899), (-4.827, 0.06204, -0.9806), (-5.155, 1.554, -0.3347), (-4.827, -0.5969, 0.5416), (-5.155, 0.8953, 1.188), (-6.121, -0.1775, -1.084), (-6.449, 1.315, -0.4384), (-6.121, -0.8364, 0.4379), (-6.449, 0.6558, 1.084), (-6.951, -0.1105, -0.6094), (-7.117, 0.6453, -0.2822), (-6.951, -0.4443, 0.1617), (-7.117, 0.3115, 0.4889), (-5.151, -0.1626, -0.626), (-5.151, -0.492, 0.1351), (-5.798, -0.2823, -0.6778), (-5.798, -0.6118, 0.08328), (-5.025, -0.7361, -0.8743), (-5.025, -1.066, -0.1131), (-5.672, -0.8558, -0.9261), (-5.672, -1.185, -0.165), (-4.895, -0.6462, -1.016), (-4.895, -1.107, 0.04946), (-5.801, -0.8139, -1.089), (-5.801, -1.275, -0.02311), (-4.473, -2.569, -1.849), (-4.473, -3.031, -0.783), (-5.378, -2.737, -1.921), (-5.378, -3.198, -0.8556), (-5.285, 1.464, -0.1929), (-5.285, 0.9373, 1.025), (-6.32, 1.273, -0.2758), (-6.32, 0.7456, 0.942), (-5.347, 1.749, -0.06966), (-5.347, 1.222, 1.148), (-6.382, 1.557, -0.1526), (-6.382, 1.03, 1.065), (-3.188, -0.1605, -0.3625), (-2.394, -0.003211, -0.3326), (-3.188, -0.3121, 0.4332), (-2.394, -0.1548, 0.4631), (-2.904, -0.8612, -0.5438), (-2.15, -0.7509, -0.2672), (-3.16, -1.005, 0.211), (-2.406, -0.8946, 0.4876), (-2.994, -0.8551, -0.7317), (-1.966, -0.7046, -0.3543), (-3.344, -1.051, 0.2981), (-2.316, -0.9007, 0.6755), (-2.81, -1.812, -0.8515), (-1.782, -1.662, -0.4741), (-3.159, -2.008, 0.1784), (-2.132, -1.858, 0.5557), (-3.031, -1.115, -0.5263), (-3.223, -1.223, 0.0387), (-2.93, -1.64, -0.5921), (-3.122, -1.748, -0.02702), (-3.694, -1.212, -0.7697), (-3.886, -1.32, -0.2047), (-3.593, -1.737, -0.8354), (-3.785, -1.845, -0.2704), (-2.565, -2.333, -0.6106), (-1.982, -2.248, -0.3967), (-2.763, -2.444, -0.02694), (-2.18, -2.359, 0.187)], [], [(1, 0, 8, 9), (5, 6, 2, 1), (6, 7, 3, 2), (0, 3, 53, 52), (0, 1, 2, 3), (7, 6, 5, 4), (9, 8, 12, 13), (5, 1, 9, 11), (4, 5, 11, 10), (0, 4, 10, 8), (13, 12, 16, 17), (11, 9, 13, 15), (10, 11, 15, 14), (8, 10, 14, 12), (17, 16, 20, 21), (15, 13, 17, 19), (14, 15, 19, 18), (12, 14, 18, 16), (21, 20, 24, 25), (23, 19, 45, 47), (18, 19, 23, 22), (18, 22, 31, 29), (26, 27, 25, 24), (23, 21, 25, 27), (22, 23, 27, 26), (20, 22, 26, 24), (29, 31, 35, 33), (20, 16, 28, 30), (22, 20, 30, 31), (16, 18, 29, 28), (33, 35, 39, 37), (30, 28, 32, 34), (31, 30, 34, 35), (28, 29, 33, 32), (37, 39, 43, 41), (34, 32, 36, 38), (35, 34, 38, 39), (32, 33, 37, 36), (40, 41, 43, 42), (38, 36, 40, 42), (39, 38, 42, 43), (36, 37, 41, 40), (47, 45, 49, 51), (17, 21, 46, 44), (21, 23, 47, 46), (19, 17, 44, 45), (49, 48, 50, 51), (44, 46, 50, 48), (46, 47, 51, 50), (45, 44, 48, 49), (52, 53, 57, 56), (7, 4, 54, 55), (3, 7, 55, 53), (4, 0, 52, 54), (56, 57, 61, 60), (55, 54, 58, 59), (53, 55, 59, 57), (54, 52, 56, 58), (60, 61, 65, 64), (59, 58, 62, 63), (57, 59, 63, 61), (58, 56, 60, 62), (64, 65, 77, 76), (63, 62, 66, 67), (61, 63, 67, 65), (66, 62, 69, 71), (71, 69, 73, 75), (60, 64, 70, 68), (64, 66, 71, 70), (62, 60, 68, 69), (73, 72, 74, 75), (68, 70, 74, 72), (70, 71, 75, 74), (69, 68, 72, 73), (79, 78, 76, 77), (67, 66, 78, 79), (65, 67, 79, 77), (66, 64, 76, 78)])
me_cube_011.materials.append(mat_material_002)
me_cube_011.use_remesh_preserve_volume = False
me_cube_011.use_remesh_preserve_attributes = False
me_cube_011.use_mirror_vertex_groups = False
me_cube_011.update()
me_cube_010 = bpy.data.meshes.new('Cube.010')
me_cube_010.from_pydata([(1.428, -3.467, -0.07425), (1.428, -2.146, 0.08411), (3.428, -2.146, 0.08411), (3.428, -3.467, -0.07425), (1.428, -10.63, 0.5891), (1.428, -9.305, 0.7475), (3.428, -9.305, 0.7475), (3.428, -10.63, 0.5891), (1.428, 1.098, -0.143), (1.428, 2.78, -0.02895), (3.428, 2.78, -0.02895), (3.428, 1.098, -0.143), (1.428, -4.057, 0.7022), (1.428, -2.375, 0.8162), (3.428, -2.375, 0.8162), (3.428, -4.057, 0.7022), (1.428, 7.941, -0.2349), (1.428, 9.786, -0.1535), (3.428, 9.786, -0.1535), (3.428, 7.941, -0.2349), (1.428, 4.263, 0.6921), (1.428, 6.108, 0.7734), (3.428, 6.108, 0.7734), (3.428, 4.263, 0.6921), (1.428, 15.86, -0.4119), (1.428, 17.79, -0.3597), (3.428, 17.79, -0.3597), (3.428, 15.86, -0.4119), (1.428, 13.5, 0.5617), (1.428, 15.44, 0.6138), (3.428, 15.44, 0.6138), (3.428, 13.5, 0.5617), (1.428, 26.01, -0.5803), (1.428, 27.98, -0.5443), (3.428, 27.98, -0.5443), (3.428, 26.01, -0.5803), (1.428, 24.38, 0.4097), (1.428, 26.35, 0.4457), (3.428, 26.35, 0.4457), (3.428, 24.38, 0.4097), (1.428, 35.4, -0.7044), (1.428, 37.4, -0.7043), (3.428, 37.4, -0.7043), (3.428, 35.4, -0.7044), (1.428, 35.4, 0.3004), (1.428, 37.4, 0.3005), (3.428, 37.4, 0.3005), (3.428, 35.4, 0.3004)], [], [(4, 5, 1, 0), (5, 6, 2, 1), (6, 7, 3, 2), (7, 4, 0, 3), (0, 1, 2, 3), (7, 6, 5, 4), (12, 13, 9, 8), (13, 14, 10, 9), (14, 15, 11, 10), (15, 12, 8, 11), (8, 9, 10, 11), (15, 14, 13, 12), (20, 21, 17, 16), (21, 22, 18, 17), (22, 23, 19, 18), (23, 20, 16, 19), (16, 17, 18, 19), (23, 22, 21, 20), (28, 29, 25, 24), (29, 30, 26, 25), (30, 31, 27, 26), (31, 28, 24, 27), (24, 25, 26, 27), (31, 30, 29, 28), (36, 37, 33, 32), (37, 38, 34, 33), (38, 39, 35, 34), (39, 36, 32, 35), (32, 33, 34, 35), (39, 38, 37, 36), (44, 45, 41, 40), (45, 46, 42, 41), (46, 47, 43, 42), (47, 44, 40, 43), (40, 41, 42, 43), (47, 46, 45, 44)])
me_cube_010.materials.append(mat_material_001)
me_cube_010.use_remesh_preserve_volume = False
me_cube_010.use_remesh_preserve_attributes = False
me_cube_010.use_mirror_vertex_groups = False
me_cube_010.update()
me_cube_009 = bpy.data.meshes.new('Cube.009')
me_cube_009.from_pydata([(-1.0, -1.0, -1.0), (-1.0, 0.0, -1.0), (1.0, 0.0, -1.0), (1.0, -1.0, -1.0), (-1.0, -1.0, 1.0), (-1.0, 0.0, 1.0), (1.0, 0.0, 1.0), (1.0, -1.0, 1.0), (-0.09265, 2.0, -0.09265), (0.09265, 2.0, -0.09265), (-0.09265, 2.0, 0.09265), (0.09265, 2.0, 0.09265), (-0.6032, -1.842, -0.6032), (0.6032, -1.842, -0.6032), (-0.6032, -1.842, 0.6032), (0.6032, -1.842, 0.6032), (-0.5378, -1.842, -0.5378), (0.5378, -1.842, -0.5378), (-0.5378, -1.842, 0.5378), (0.5378, -1.842, 0.5378)], [], [(4, 5, 1, 0), (2, 1, 8, 9), (6, 7, 3, 2), (0, 3, 13, 12), (0, 1, 2, 3), (7, 6, 5, 4), (10, 11, 9, 8), (6, 2, 9, 11), (5, 6, 11, 10), (1, 5, 10, 8), (12, 13, 17, 16), (7, 4, 14, 15), (3, 7, 15, 13), (4, 0, 12, 14), (19, 18, 16, 17), (15, 14, 18, 19), (13, 15, 19, 17), (14, 12, 16, 18)])
me_cube_009.polygons.foreach_set('use_smooth', [True] * 18)
me_cube_009.materials.append(mat_material_003)
me_cube_009.use_remesh_preserve_volume = False
me_cube_009.use_remesh_preserve_attributes = False
me_cube_009.use_mirror_vertex_groups = False
me_cube_009.update()
me_cube_008 = bpy.data.meshes.new('Cube.008')
me_cube_008.from_pydata([(-1.676, -0.7048, -1.598), (-1.765, 0.2433, -1.671), (-1.312, 0.3506, -0.8371), (-1.223, -0.5975, -0.7636), (-1.927, -0.7177, -1.46), (-2.016, 0.2304, -1.534), (-1.563, 0.3377, -0.6994), (-1.474, -0.6104, -0.6258), (-2.097, 6.64, -1.484), (-2.065, 6.648, -1.426), (-2.114, 6.639, -1.475), (-2.083, 6.647, -1.417), (-1.618, -1.116, -1.475), (-1.249, -1.029, -0.7957), (-1.822, -1.127, -1.363), (-1.453, -1.039, -0.6835)], [], [(4, 5, 1, 0), (2, 1, 8, 9), (6, 7, 3, 2), (0, 3, 13, 12), (0, 1, 2, 3), (7, 6, 5, 4), (10, 11, 9, 8), (6, 2, 9, 11), (5, 6, 11, 10), (1, 5, 10, 8), (15, 14, 12, 13), (7, 4, 14, 15), (3, 7, 15, 13), (4, 0, 12, 14)])
me_cube_008.polygons.foreach_set('use_smooth', [True] * 14)
me_cube_008.materials.append(mat_material_002)
me_cube_008.use_remesh_preserve_volume = False
me_cube_008.use_remesh_preserve_attributes = False
me_cube_008.use_mirror_vertex_groups = False
me_cube_008.update()
me_cube_007 = bpy.data.meshes.new('Cube.007')
me_cube_007.from_pydata([(-1.174, -0.6489, -1.474), (-1.352, 0.2673, -1.676), (-0.9119, 0.5312, -0.8711), (-0.734, -0.385, -0.6682), (-1.423, -0.6659, -1.332), (-1.601, 0.2504, -1.535), (-1.161, 0.5142, -0.7296), (-0.9826, -0.402, -0.5267), (-2.285, 6.569, -2.372), (-2.254, 6.587, -2.316), (-2.302, 6.568, -2.362), (-2.272, 6.586, -2.306), (-1.078, -1.032, -1.296), (-0.7191, -0.8172, -0.64), (-1.28, -1.046, -1.181), (-0.9215, -0.8311, -0.5248)], [], [(4, 5, 1, 0), (2, 1, 8, 9), (6, 7, 3, 2), (0, 3, 13, 12), (0, 1, 2, 3), (7, 6, 5, 4), (10, 11, 9, 8), (6, 2, 9, 11), (5, 6, 11, 10), (1, 5, 10, 8), (15, 14, 12, 13), (7, 4, 14, 15), (3, 7, 15, 13), (4, 0, 12, 14)])
me_cube_007.polygons.foreach_set('use_smooth', [True] * 14)
me_cube_007.materials.append(mat_material_002)
me_cube_007.use_remesh_preserve_volume = False
me_cube_007.use_remesh_preserve_attributes = False
me_cube_007.use_mirror_vertex_groups = False
me_cube_007.update()
me_cube_006 = bpy.data.meshes.new('Cube.006')
me_cube_006.from_pydata([(-1.0, -1.0, -1.0), (-1.341, 1.0, -1.341), (1.341, 1.0, -1.341), (1.0, -1.0, -1.0), (-1.0, -1.0, 1.0), (-1.341, 1.0, 1.341), (1.341, 1.0, 1.341), (1.0, -1.0, 1.0), (-1.341, 2.656, -1.341), (1.341, 2.656, -1.341), (-1.341, 2.656, 1.341), (1.341, 2.656, 1.341), (-0.8341, 3.253, -0.8341), (0.8341, 3.253, -0.8341), (-0.8341, 3.253, 0.8341), (0.8341, 3.253, 0.8341), (-0.8341, 5.253, -0.8341), (0.8341, 5.253, -0.8341), (-0.8341, 5.253, 0.8341), (0.8341, 5.253, 0.8341), (-0.4171, 5.253, -0.4171), (0.4171, 5.253, -0.4171), (-0.4171, 5.253, 0.4171), (0.4171, 5.253, 0.4171), (-0.4171, 9.797, -0.4853), (0.4171, 9.797, -0.4853), (-0.4171, 9.797, 0.3489), (0.4171, 9.797, 0.3489), (-0.5511, 10.4, -0.6193), (0.5511, 10.4, -0.6193), (-0.5511, 10.4, 0.4829), (0.5511, 10.4, 0.4829), (-0.5511, 10.94, -0.6193), (0.5511, 10.94, -0.6193), (-0.5511, 10.94, 0.4829), (0.5511, 10.94, 0.4829), (-0.1629, 15.45, -0.2311), (0.1629, 15.45, -0.2311), (-0.1629, 15.45, 0.09471), (0.1629, 15.45, 0.09471)], [], [(4, 5, 1, 0), (2, 1, 8, 9), (6, 7, 3, 2), (7, 4, 0, 3), (0, 1, 2, 3), (7, 6, 5, 4), (9, 8, 12, 13), (6, 2, 9, 11), (5, 6, 11, 10), (1, 5, 10, 8), (13, 12, 16, 17), (11, 9, 13, 15), (10, 11, 15, 14), (8, 10, 14, 12), (17, 16, 20, 21), (15, 13, 17, 19), (14, 15, 19, 18), (12, 14, 18, 16), (21, 20, 24, 25), (19, 17, 21, 23), (18, 19, 23, 22), (16, 18, 22, 20), (25, 24, 28, 29), (23, 21, 25, 27), (22, 23, 27, 26), (20, 22, 26, 24), (29, 28, 32, 33), (27, 25, 29, 31), (26, 27, 31, 30), (24, 26, 30, 28), (33, 32, 36, 37), (31, 29, 33, 35), (30, 31, 35, 34), (28, 30, 34, 32), (38, 39, 37, 36), (35, 33, 37, 39), (34, 35, 39, 38), (32, 34, 38, 36)])
me_cube_006.materials.append(mat_material_001)
me_cube_006.use_remesh_preserve_volume = False
me_cube_006.use_remesh_preserve_attributes = False
me_cube_006.use_mirror_vertex_groups = False
me_cube_006.update()
me_cube_005 = bpy.data.meshes.new('Cube.005')
me_cube_005.from_pydata([(-1.725, -0.3957, -1.135), (-1.636, 0.5553, -1.135), (-1.189, 0.5136, -0.2915), (-1.278, -0.4374, -0.2915), (-1.976, -0.3722, -1.0), (-1.888, 0.5788, -1.0), (-1.441, 0.5371, -0.1571), (-1.53, -0.4139, -0.1571), (-0.787, 6.87, -0.452), (-0.7559, 6.867, -0.3932), (-0.8045, 6.872, -0.4426), (-0.7734, 6.869, -0.3839), (-1.746, -0.819, -1.044), (-1.382, -0.8529, -0.3574), (-1.951, -0.7998, -0.9346), (-1.588, -0.8338, -0.2479)], [], [(4, 5, 1, 0), (2, 1, 8, 9), (6, 7, 3, 2), (0, 3, 13, 12), (0, 1, 2, 3), (7, 6, 5, 4), (10, 11, 9, 8), (6, 2, 9, 11), (5, 6, 11, 10), (1, 5, 10, 8), (15, 14, 12, 13), (7, 4, 14, 15), (3, 7, 15, 13), (4, 0, 12, 14)])
me_cube_005.polygons.foreach_set('use_smooth', [True] * 14)
me_cube_005.materials.append(mat_material_002)
me_cube_005.use_remesh_preserve_volume = False
me_cube_005.use_remesh_preserve_attributes = False
me_cube_005.use_mirror_vertex_groups = False
me_cube_005.update()
me_cube_004 = bpy.data.meshes.new('Cube.004')
me_cube_004.from_pydata([(-1.255, -0.6939, -0.1661), (-1.255, 0.4134, -0.1661), (-0.1476, 0.4134, -0.1661), (-0.1476, -0.6939, -0.1661), (-1.255, -0.6939, 0.1661), (-1.255, 0.4134, 0.1661), (-0.1476, 0.4134, 0.1661), (-0.1476, -0.6939, 0.1661), (-0.5721, 11.11, -0.06644), (-0.1292, 11.11, -0.06644), (-0.5721, 11.11, 0.06644), (-0.1292, 11.11, 0.06644), (-1.152, -1.185, -0.1353), (-0.2504, -1.185, -0.1353), (-1.152, -1.185, 0.1353), (-0.2504, -1.185, 0.1353)], [], [(4, 5, 1, 0), (2, 1, 8, 9), (6, 7, 3, 2), (0, 3, 13, 12), (0, 1, 2, 3), (7, 6, 5, 4), (10, 11, 9, 8), (6, 2, 9, 11), (5, 6, 11, 10), (1, 5, 10, 8), (15, 14, 12, 13), (7, 4, 14, 15), (3, 7, 15, 13), (4, 0, 12, 14)])
me_cube_004.polygons.foreach_set('use_smooth', [True] * 14)
me_cube_004.materials.append(mat_material_002)
me_cube_004.use_remesh_preserve_volume = False
me_cube_004.use_remesh_preserve_attributes = False
me_cube_004.use_mirror_vertex_groups = False
me_cube_004.update()

# ---- objects
ob_cube_028 = bpy.data.objects.new('Cube.028', me_cube_028)
ob_cube_023 = bpy.data.objects.new('Cube.023', me_cube_023)
ob_cube_022 = bpy.data.objects.new('Cube.022', me_cube_022)
ob_cube_021 = bpy.data.objects.new('Cube.021', me_cube_021)
ob_cube_020 = bpy.data.objects.new('Cube.020', me_cube_020)
ob_cube_019 = bpy.data.objects.new('Cube.019', me_cube_019)
ob_cube_018 = bpy.data.objects.new('Cube.018', me_cube_018)
ob_cube_017 = bpy.data.objects.new('Cube.017', me_cube_017)
ob_cube_016 = bpy.data.objects.new('Cube.016', me_cube_016)
ob_cube_015 = bpy.data.objects.new('Cube.015', me_cube_015)
ob_cube_014 = bpy.data.objects.new('Cube.014', me_cube_014)
ob_cube_013 = bpy.data.objects.new('Cube.013', me_cube_003)
ob_cube_012 = bpy.data.objects.new('Cube.012', me_cube_002)
ob_cylinder = bpy.data.objects.new('Cylinder', me_cylinder)
ob_cube_011 = bpy.data.objects.new('Cube.011', me_cube_001)
ob_cube_010 = bpy.data.objects.new('Cube.010', me_cube)
ob_cube_009 = bpy.data.objects.new('Cube.009', me_cube_013)
ob_cube_008 = bpy.data.objects.new('Cube.008', me_cube_012)
ob_cube_007 = bpy.data.objects.new('Cube.007', me_cube_011)
ob_cube_006 = bpy.data.objects.new('Cube.006', me_cube_010)
ob_cube_005 = bpy.data.objects.new('Cube.005', me_cube_009)
ob_cube_004 = bpy.data.objects.new('Cube.004', me_cube_008)
ob_cube_003 = bpy.data.objects.new('Cube.003', me_cube_007)
ob_cube_002 = bpy.data.objects.new('Cube.002', me_cube_006)
ob_cube_001 = bpy.data.objects.new('Cube.001', me_cube_005)
ob_cube = bpy.data.objects.new('Cube', me_cube_004)
ob_sun = bpy.data.objects.new('Sun', light_sun)
ob_lamp = bpy.data.objects.new('Lamp', light_lamp)
ob_camera = bpy.data.objects.new('Camera', cam_camera)

# ---- transforms, parenting, visibility, modifiers, constraints
ob_cube_028.location = (0.0, 0.1454, -4.207)
ob_cube_028.scale = (1.08, 1.08, 1.08)
ob_cube_028.lineart.crease_threshold = 0.0
_m = ob_cube_028.modifiers.new('Subsurf', 'SUBSURF')
_m.uv_smooth = 'PRESERVE_CORNERS'
_m.quality = 2
_m.levels = 2
_m.show_only_control_edges = False
ob_cube_023.location = (-2.484, 1.042, 0.2204)
ob_cube_023.rotation_euler = (1.571, -1.222, -1.571)
ob_cube_023.lineart.crease_threshold = 0.0
_m = ob_cube_023.modifiers.new('Bevel', 'BEVEL')
_m.limit_method = 'NONE'
_m.spread = 0.0
_m = ob_cube_023.modifiers.new('Mirror', 'MIRROR')
ob_cube_022.location = (-2.484, 1.042, 0.2204)
ob_cube_022.rotation_euler = (1.571, -1.222, -1.571)
ob_cube_022.lineart.crease_threshold = 0.0
_m = ob_cube_022.modifiers.new('Bevel', 'BEVEL')
_m.limit_method = 'NONE'
_m.spread = 0.0
_m = ob_cube_022.modifiers.new('Mirror', 'MIRROR')
ob_cube_021.location = (-1.508, -1.777, -0.8056)
ob_cube_021.rotation_euler = (1.615, -1.222, -1.571)
ob_cube_021.scale = (1.0, 1.0, 0.655)
ob_cube_021.lineart.crease_threshold = 0.0
_m = ob_cube_021.modifiers.new('Bevel', 'BEVEL')
_m.limit_method = 'NONE'
_m.spread = 0.0
ob_cube_020.location = (-2.181, -1.375, -0.6593)
ob_cube_020.rotation_euler = (1.571, -1.222, -1.571)
ob_cube_020.scale = (0.8608, 0.8608, 0.8608)
ob_cube_020.lineart.crease_threshold = 0.0
_m = ob_cube_020.modifiers.new('Bevel', 'BEVEL')
_m.limit_method = 'NONE'
_m.spread = 0.0
_m = ob_cube_020.modifiers.new('Mirror', 'MIRROR')
ob_cube_019.location = (-2.349, -0.2047, -0.2334)
ob_cube_019.rotation_euler = (1.571, -1.222, -1.571)
ob_cube_019.scale = (0.8608, 0.8608, 0.8608)
ob_cube_019.lineart.crease_threshold = 0.0
_m = ob_cube_019.modifiers.new('Bevel', 'BEVEL')
_m.limit_method = 'NONE'
_m.spread = 0.0
_m = ob_cube_019.modifiers.new('Mirror', 'MIRROR')
ob_cube_018.location = (-1.979, 9.414, 3.267)
ob_cube_018.rotation_euler = (1.625, -1.222, -1.571)
ob_cube_018.scale = (1.0, 1.0, 0.2163)
ob_cube_018.lineart.crease_threshold = 0.0
_m = ob_cube_018.modifiers.new('Subsurf', 'SUBSURF')
_m.uv_smooth = 'PRESERVE_CORNERS'
_m.quality = 2
_m.levels = 2
_m.show_only_control_edges = False
ob_cube_017.location = (-2.484, 1.042, 0.2204)
ob_cube_017.rotation_euler = (1.571, -1.222, -1.571)
ob_cube_017.scale = (0.2911, 0.1054, 1.0)
ob_cube_017.lineart.crease_threshold = 0.0
_m = ob_cube_017.modifiers.new('Bevel', 'BEVEL')
_m.limit_method = 'NONE'
_m.spread = 0.0
_m = ob_cube_017.modifiers.new('Mirror', 'MIRROR')
ob_cube_016.location = (-1.584, -1.777, -0.8056)
ob_cube_016.rotation_euler = (1.571, -1.222, -1.571)
ob_cube_016.scale = (0.421, 0.421, 0.421)
ob_cube_016.lineart.crease_threshold = 0.0
_m = ob_cube_016.modifiers.new('Bevel', 'BEVEL')
_m.limit_method = 'NONE'
_m.spread = 0.0
_m = ob_cube_016.modifiers.new('Mirror', 'MIRROR')
ob_cube_015.location = (-1.541, -1.293, -0.6296)
ob_cube_015.rotation_euler = (2.0, -1.222, -1.571)
ob_cube_015.scale = (2.861, 1.439, 0.3113)
ob_cube_015.lineart.crease_threshold = 0.0
_m = ob_cube_015.modifiers.new('Subsurf', 'SUBSURF')
_m.uv_smooth = 'PRESERVE_CORNERS'
_m.quality = 2
_m.levels = 2
_m.show_only_control_edges = False
ob_cube_014.location = (-1.407, -1.492, -0.702)
ob_cube_014.rotation_euler = (1.704, -1.222, -1.571)
ob_cube_014.scale = (0.1, 1.0, 1.0)
ob_cube_014.lineart.crease_threshold = 0.0
_m = ob_cube_014.modifiers.new('Bevel', 'BEVEL')
_m.limit_method = 'NONE'
_m.spread = 0.0
ob_cube_013.location = (0.0, 0.1454, -3.802)
ob_cube_013.scale = (0.5052, 0.5052, 0.5052)
ob_cube_013.lineart.crease_threshold = 0.0
_m = ob_cube_013.modifiers.new('Bevel', 'BEVEL')
_m.limit_method = 'NONE'
_m.spread = 0.0
_m = ob_cube_013.modifiers.new('Mirror', 'MIRROR')
ob_cube_012.location = (0.0, -1.055, -4.607)
ob_cube_012.rotation_euler = (0.08727, 1.935e-17, 8.449e-19)
ob_cube_012.scale = (0.524, 0.1898, 1.8)
ob_cube_012.lineart.crease_threshold = 0.0
_m = ob_cube_012.modifiers.new('Bevel', 'BEVEL')
_m.limit_method = 'NONE'
_m.spread = 0.0
_m = ob_cube_012.modifiers.new('Mirror', 'MIRROR')
ob_cylinder.location = (0.0, -1.333, -3.27)
ob_cylinder.rotation_euler = (-0.08727, -1.935e-17, 8.449e-19)
ob_cylinder.scale = (1.2, 1.2, 1.2)
ob_cylinder.lineart.crease_threshold = 0.0
_m = ob_cylinder.modifiers.new('Bevel', 'BEVEL')
_m.limit_method = 'NONE'
_m.spread = 0.0
ob_cube_011.location = (0.0, 0.1454, -3.407)
ob_cube_011.rotation_euler = (-1.344e-07, 1.571, 0.0)
ob_cube_011.scale = (1.2, 1.2, 1.2)
ob_cube_011.lineart.crease_threshold = 0.0
_m = ob_cube_011.modifiers.new('Subsurf', 'SUBSURF')
_m.uv_smooth = 'PRESERVE_CORNERS'
_m.quality = 2
_m.levels = 2
_m.show_only_control_edges = False
ob_cube_010.location = (0.0, 0.1454, -4.607)
ob_cube_010.scale = (1.2, 1.2, 1.2)
ob_cube_010.lineart.crease_threshold = 0.0
_m = ob_cube_010.modifiers.new('Subsurf', 'SUBSURF')
_m.uv_smooth = 'PRESERVE_CORNERS'
_m.quality = 2
_m.levels = 2
_m.show_only_control_edges = False
ob_cube_009.location = (1.407, -1.492, -0.702)
ob_cube_009.rotation_euler = (1.704, 1.222, 1.571)
ob_cube_009.scale = (0.1, 1.0, 1.0)
ob_cube_009.lineart.crease_threshold = 0.0
_m = ob_cube_009.modifiers.new('Bevel', 'BEVEL')
_m.limit_method = 'NONE'
_m.spread = 0.0
ob_cube_008.location = (1.541, -1.293, -0.6296)
ob_cube_008.rotation_euler = (2.0, 1.222, 1.571)
ob_cube_008.scale = (2.861, 1.439, 0.3113)
ob_cube_008.lineart.crease_threshold = 0.0
_m = ob_cube_008.modifiers.new('Subsurf', 'SUBSURF')
_m.uv_smooth = 'PRESERVE_CORNERS'
_m.quality = 2
_m.levels = 2
_m.show_only_control_edges = False
ob_cube_007.location = (1.584, -1.777, -0.8056)
ob_cube_007.rotation_euler = (1.571, 1.222, 1.571)
ob_cube_007.scale = (0.421, 0.421, 0.421)
ob_cube_007.lineart.crease_threshold = 0.0
_m = ob_cube_007.modifiers.new('Bevel', 'BEVEL')
_m.limit_method = 'NONE'
_m.spread = 0.0
_m = ob_cube_007.modifiers.new('Mirror', 'MIRROR')
ob_cube_006.location = (2.484, 1.042, 0.2204)
ob_cube_006.rotation_euler = (1.571, 1.222, 1.571)
ob_cube_006.scale = (0.2911, 0.1054, 1.0)
ob_cube_006.lineart.crease_threshold = 0.0
_m = ob_cube_006.modifiers.new('Bevel', 'BEVEL')
_m.limit_method = 'NONE'
_m.spread = 0.0
_m = ob_cube_006.modifiers.new('Mirror', 'MIRROR')
ob_cube_005.location = (1.979, 9.414, 3.267)
ob_cube_005.rotation_euler = (1.625, 1.222, 1.571)
ob_cube_005.scale = (1.0, 1.0, 0.2163)
ob_cube_005.lineart.crease_threshold = 0.0
_m = ob_cube_005.modifiers.new('Subsurf', 'SUBSURF')
_m.uv_smooth = 'PRESERVE_CORNERS'
_m.quality = 2
_m.levels = 2
_m.show_only_control_edges = False
ob_cube_004.location = (2.349, -0.2047, -0.2334)
ob_cube_004.rotation_euler = (1.571, 1.222, 1.571)
ob_cube_004.scale = (0.8608, 0.8608, 0.8608)
ob_cube_004.lineart.crease_threshold = 0.0
_m = ob_cube_004.modifiers.new('Bevel', 'BEVEL')
_m.limit_method = 'NONE'
_m.spread = 0.0
_m = ob_cube_004.modifiers.new('Mirror', 'MIRROR')
ob_cube_003.location = (2.181, -1.375, -0.6593)
ob_cube_003.rotation_euler = (1.571, 1.222, 1.571)
ob_cube_003.scale = (0.8608, 0.8608, 0.8608)
ob_cube_003.lineart.crease_threshold = 0.0
_m = ob_cube_003.modifiers.new('Bevel', 'BEVEL')
_m.limit_method = 'NONE'
_m.spread = 0.0
_m = ob_cube_003.modifiers.new('Mirror', 'MIRROR')
ob_cube_002.location = (1.508, -1.777, -0.8056)
ob_cube_002.rotation_euler = (1.615, 1.222, 1.571)
ob_cube_002.scale = (1.0, 1.0, 0.655)
ob_cube_002.lineart.crease_threshold = 0.0
_m = ob_cube_002.modifiers.new('Bevel', 'BEVEL')
_m.limit_method = 'NONE'
_m.spread = 0.0
ob_cube_001.location = (2.484, 1.042, 0.2204)
ob_cube_001.rotation_euler = (1.571, 1.222, 1.571)
ob_cube_001.lineart.crease_threshold = 0.0
_m = ob_cube_001.modifiers.new('Bevel', 'BEVEL')
_m.limit_method = 'NONE'
_m.spread = 0.0
_m = ob_cube_001.modifiers.new('Mirror', 'MIRROR')
ob_cube.location = (2.484, 1.042, 0.2204)
ob_cube.rotation_euler = (1.571, 1.222, 1.571)
ob_cube.lineart.crease_threshold = 0.0
_m = ob_cube.modifiers.new('Bevel', 'BEVEL')
_m.limit_method = 'NONE'
_m.spread = 0.0
_m = ob_cube.modifiers.new('Mirror', 'MIRROR')
ob_sun.location = (0.7973, 7.599, 4.7)
ob_sun.rotation_euler = (0.0, 0.5236, 0.7854)
ob_sun.hide_viewport = True
ob_sun.lineart.crease_threshold = 0.0
ob_lamp.location = (-14.72, 5.894, -6.263)
ob_lamp.rotation_euler = (0.6503, 0.05522, 1.866)
ob_lamp.lock_rotations_4d = False
ob_lamp.empty_display_type = 'ARROWS'
ob_lamp.color = (0.0, 0.0, 0.0, 0.0)
ob_lamp.lineart.crease_threshold = 0.0
ob_camera.location = (0.0, 0.0, 8.2)
ob_camera.lock_rotations_4d = False
ob_camera.empty_display_type = 'ARROWS'
ob_camera.color = (0.0, 0.0, 0.0, 0.0)
ob_camera.hide_viewport = True
ob_camera.display_type = 'WIRE'
ob_camera.lineart.crease_threshold = 0.0

# ---- collection membership
col_collection_1.objects.link(ob_cube_028)
col_collection_1.objects.link(ob_cube_023)
col_collection_1.objects.link(ob_cube_022)
col_collection_1.objects.link(ob_cube_021)
col_collection_1.objects.link(ob_cube_020)
col_collection_1.objects.link(ob_cube_019)
col_collection_1.objects.link(ob_cube_018)
col_collection_1.objects.link(ob_cube_017)
col_collection_1.objects.link(ob_cube_016)
col_collection_1.objects.link(ob_cube_015)
col_collection_1.objects.link(ob_cube_014)
col_collection_1.objects.link(ob_cube_013)
col_collection_1.objects.link(ob_cube_012)
col_collection_1.objects.link(ob_cylinder)
col_collection_1.objects.link(ob_cube_011)
col_collection_1.objects.link(ob_cube_010)
col_collection_1.objects.link(ob_cube_009)
col_collection_1.objects.link(ob_cube_008)
col_collection_1.objects.link(ob_cube_007)
col_collection_1.objects.link(ob_cube_006)
col_collection_1.objects.link(ob_cube_005)
col_collection_1.objects.link(ob_cube_004)
col_collection_1.objects.link(ob_cube_003)
col_collection_1.objects.link(ob_cube_002)
col_collection_1.objects.link(ob_cube_001)
col_collection_1.objects.link(ob_cube)
col_collection_1.objects.link(ob_sun)
col_collection_1.objects.link(ob_lamp)
col_collection_1.objects.link(ob_camera)

# ---- scene / render settings (as saved in the file)
scene.camera = ob_camera
scene.frame_start = 1; scene.frame_end = 250; scene.frame_set(1)
scene.render.engine = 'BLENDER_EEVEE_NEXT'
scene.render.image_settings.compression = 90
scene.render.resolution_x = 1600
scene.render.resolution_y = 1600
scene.render.resolution_percentage = 50
scene.render.dither_intensity = 0.0
scene.render.film_transparent = True
scene.render.bake_margin = 2
scene.render.bake_bias = 0.0
scene.cycles.use_denoising = False
scene.cycles.samples = 10
scene.cycles.sampling_pattern = 'TABULATED_SOBOL'
scene.cycles.light_sampling_threshold = 0.0
scene.cycles.use_adaptive_sampling = False
scene.cycles.use_light_tree = False
scene.cycles.blur_glossy = 0.0
scene.cycles.volume_bounces = 1
scene.cycles.pixel_filter_type = 'GAUSSIAN'
scene.cycles.sample_clamp_indirect = 0.0
scene.view_settings.view_transform = 'Standard'
bpy.context.view_layer.update()
